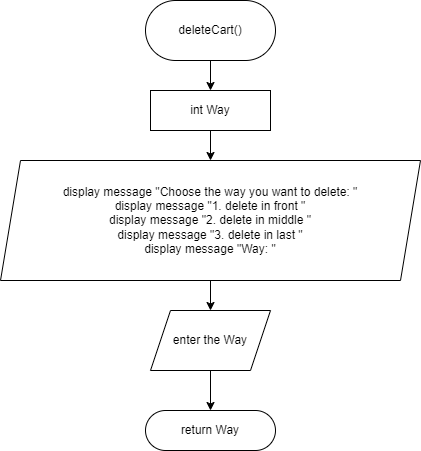

The diagram above was exported from draw.io. Its source (the exported page's mxGraphModel, read from the mxfile embedded in the PNG):
<mxGraphModel dx="-517" dy="510" grid="1" gridSize="10" guides="1" tooltips="1" connect="1" arrows="1" fold="1" page="1" pageScale="1" pageWidth="827" pageHeight="1169" math="0" shadow="0">
  <root>
    <mxCell id="0" />
    <mxCell id="1" parent="0" />
    <mxCell id="iIlA_t-8-VxRxwn1UX4j-4" value="" style="edgeStyle=orthogonalEdgeStyle;rounded=0;orthogonalLoop=1;jettySize=auto;html=1;" parent="1" source="iIlA_t-8-VxRxwn1UX4j-1" target="iIlA_t-8-VxRxwn1UX4j-3" edge="1">
      <mxGeometry relative="1" as="geometry" />
    </mxCell>
    <mxCell id="iIlA_t-8-VxRxwn1UX4j-1" value="deleteCart()" style="rounded=1;whiteSpace=wrap;html=1;arcSize=50;" parent="1" vertex="1">
      <mxGeometry x="1960" y="40" width="130" height="60" as="geometry" />
    </mxCell>
    <mxCell id="iIlA_t-8-VxRxwn1UX4j-6" value="" style="edgeStyle=orthogonalEdgeStyle;rounded=0;orthogonalLoop=1;jettySize=auto;html=1;" parent="1" source="iIlA_t-8-VxRxwn1UX4j-3" target="iIlA_t-8-VxRxwn1UX4j-5" edge="1">
      <mxGeometry relative="1" as="geometry" />
    </mxCell>
    <mxCell id="iIlA_t-8-VxRxwn1UX4j-3" value="int Way" style="whiteSpace=wrap;html=1;" parent="1" vertex="1">
      <mxGeometry x="1965" y="130" width="120" height="40" as="geometry" />
    </mxCell>
    <mxCell id="iIlA_t-8-VxRxwn1UX4j-10" value="" style="edgeStyle=orthogonalEdgeStyle;rounded=0;orthogonalLoop=1;jettySize=auto;html=1;" parent="1" source="iIlA_t-8-VxRxwn1UX4j-5" target="iIlA_t-8-VxRxwn1UX4j-8" edge="1">
      <mxGeometry relative="1" as="geometry" />
    </mxCell>
    <mxCell id="iIlA_t-8-VxRxwn1UX4j-5" value="display message &quot;Choose the way you want to delete:&amp;nbsp;&quot;&lt;br&gt;display message &quot;1. delete in front &quot;&lt;br&gt;display message &quot;2. delete in middle &quot;&lt;br&gt;display message &quot;3. delete in last &quot;&lt;br&gt;display message &quot;Way: &quot;" style="shape=parallelogram;perimeter=parallelogramPerimeter;whiteSpace=wrap;html=1;fixedSize=1;" parent="1" vertex="1">
      <mxGeometry x="1815" y="200" width="420" height="120" as="geometry" />
    </mxCell>
    <mxCell id="iIlA_t-8-VxRxwn1UX4j-11" value="" style="edgeStyle=orthogonalEdgeStyle;rounded=0;orthogonalLoop=1;jettySize=auto;html=1;" parent="1" source="iIlA_t-8-VxRxwn1UX4j-8" target="iIlA_t-8-VxRxwn1UX4j-9" edge="1">
      <mxGeometry relative="1" as="geometry" />
    </mxCell>
    <mxCell id="iIlA_t-8-VxRxwn1UX4j-8" value="enter the Way" style="shape=parallelogram;perimeter=parallelogramPerimeter;whiteSpace=wrap;html=1;fixedSize=1;" parent="1" vertex="1">
      <mxGeometry x="1965" y="350" width="120" height="60" as="geometry" />
    </mxCell>
    <mxCell id="iIlA_t-8-VxRxwn1UX4j-9" value="return Way" style="rounded=1;whiteSpace=wrap;html=1;arcSize=50;" parent="1" vertex="1">
      <mxGeometry x="1960" y="450" width="130" height="40" as="geometry" />
    </mxCell>
  </root>
</mxGraphModel>